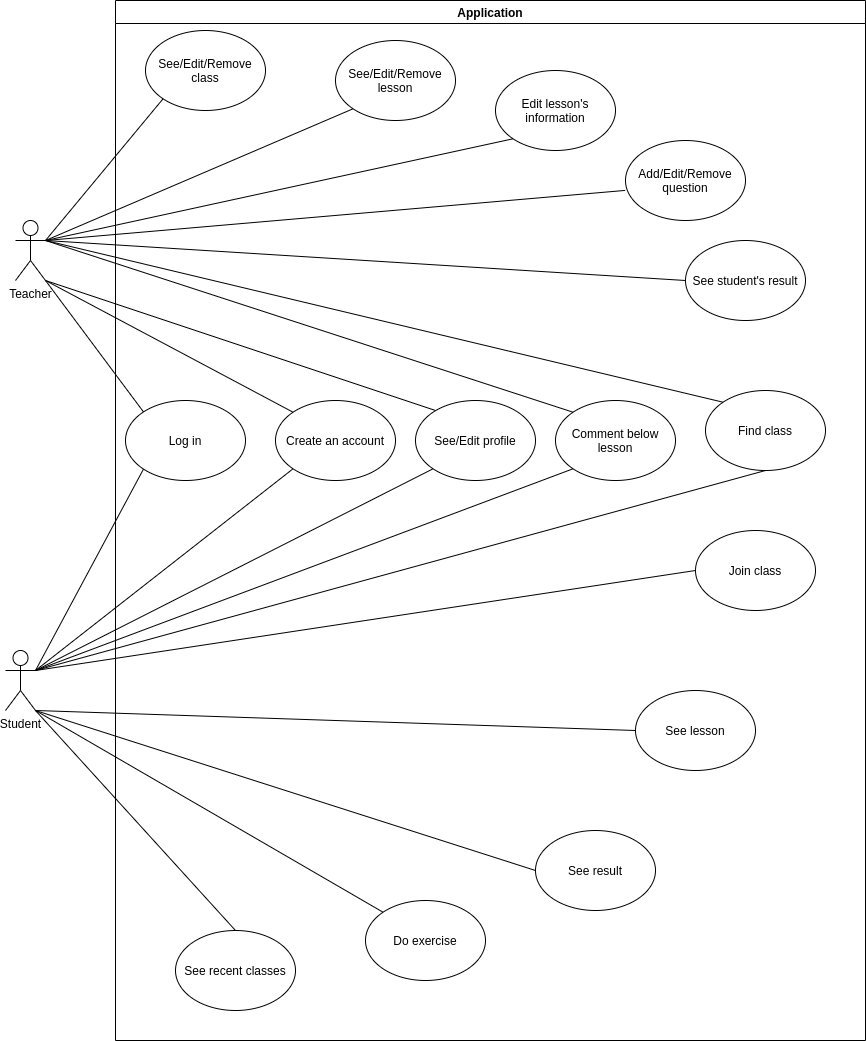

The diagram above was exported from draw.io. Its source (the exported page's mxGraphModel, read from the mxfile embedded in the PNG):
<mxGraphModel dx="1021" dy="613" grid="1" gridSize="10" guides="1" tooltips="1" connect="1" arrows="1" fold="1" page="1" pageScale="1" pageWidth="3300" pageHeight="4681" math="0" shadow="0">
  <root>
    <mxCell id="0" />
    <mxCell id="1" parent="0" />
    <mxCell id="zlFc1Nz2G3Z9sPQ-V49s-1" value="Teacher" style="shape=umlActor;verticalLabelPosition=bottom;verticalAlign=top;html=1;outlineConnect=0;" vertex="1" parent="1">
      <mxGeometry x="60" y="270" width="30" height="60" as="geometry" />
    </mxCell>
    <mxCell id="zlFc1Nz2G3Z9sPQ-V49s-2" value="Application" style="swimlane;gradientColor=none;" vertex="1" parent="1">
      <mxGeometry x="160" y="50" width="750" height="1040" as="geometry" />
    </mxCell>
    <mxCell id="zlFc1Nz2G3Z9sPQ-V49s-3" value="Log in" style="ellipse;whiteSpace=wrap;html=1;gradientColor=none;" vertex="1" parent="zlFc1Nz2G3Z9sPQ-V49s-2">
      <mxGeometry x="10" y="400" width="120" height="80" as="geometry" />
    </mxCell>
    <mxCell id="zlFc1Nz2G3Z9sPQ-V49s-4" value="Create an account" style="ellipse;whiteSpace=wrap;html=1;gradientColor=none;" vertex="1" parent="zlFc1Nz2G3Z9sPQ-V49s-2">
      <mxGeometry x="160" y="400" width="120" height="80" as="geometry" />
    </mxCell>
    <mxCell id="zlFc1Nz2G3Z9sPQ-V49s-5" value="Find class" style="ellipse;whiteSpace=wrap;html=1;gradientColor=none;" vertex="1" parent="zlFc1Nz2G3Z9sPQ-V49s-2">
      <mxGeometry x="590" y="390" width="120" height="80" as="geometry" />
    </mxCell>
    <mxCell id="zlFc1Nz2G3Z9sPQ-V49s-6" value="See/Edit/Remove class" style="ellipse;whiteSpace=wrap;html=1;gradientColor=none;" vertex="1" parent="zlFc1Nz2G3Z9sPQ-V49s-2">
      <mxGeometry x="30" y="30" width="120" height="80" as="geometry" />
    </mxCell>
    <mxCell id="zlFc1Nz2G3Z9sPQ-V49s-7" value="See/Edit/Remove lesson" style="ellipse;whiteSpace=wrap;html=1;gradientColor=none;" vertex="1" parent="zlFc1Nz2G3Z9sPQ-V49s-2">
      <mxGeometry x="220" y="40" width="120" height="80" as="geometry" />
    </mxCell>
    <mxCell id="zlFc1Nz2G3Z9sPQ-V49s-8" value="Edit lesson's information" style="ellipse;whiteSpace=wrap;html=1;gradientColor=none;" vertex="1" parent="zlFc1Nz2G3Z9sPQ-V49s-2">
      <mxGeometry x="380" y="70" width="120" height="80" as="geometry" />
    </mxCell>
    <mxCell id="zlFc1Nz2G3Z9sPQ-V49s-9" value="Add/Edit/Remove question" style="ellipse;whiteSpace=wrap;html=1;gradientColor=none;" vertex="1" parent="zlFc1Nz2G3Z9sPQ-V49s-2">
      <mxGeometry x="510" y="140" width="120" height="80" as="geometry" />
    </mxCell>
    <mxCell id="zlFc1Nz2G3Z9sPQ-V49s-10" value="See student's result" style="ellipse;whiteSpace=wrap;html=1;gradientColor=none;" vertex="1" parent="zlFc1Nz2G3Z9sPQ-V49s-2">
      <mxGeometry x="570" y="240" width="120" height="80" as="geometry" />
    </mxCell>
    <mxCell id="zlFc1Nz2G3Z9sPQ-V49s-11" value="Comment below lesson" style="ellipse;whiteSpace=wrap;html=1;gradientColor=none;" vertex="1" parent="zlFc1Nz2G3Z9sPQ-V49s-2">
      <mxGeometry x="440" y="400" width="120" height="80" as="geometry" />
    </mxCell>
    <mxCell id="zlFc1Nz2G3Z9sPQ-V49s-12" value="See/Edit profile" style="ellipse;whiteSpace=wrap;html=1;gradientColor=none;" vertex="1" parent="zlFc1Nz2G3Z9sPQ-V49s-2">
      <mxGeometry x="300" y="400" width="120" height="80" as="geometry" />
    </mxCell>
    <mxCell id="zlFc1Nz2G3Z9sPQ-V49s-15" value="Join class" style="ellipse;whiteSpace=wrap;html=1;gradientColor=none;" vertex="1" parent="zlFc1Nz2G3Z9sPQ-V49s-2">
      <mxGeometry x="580" y="530" width="120" height="80" as="geometry" />
    </mxCell>
    <mxCell id="zlFc1Nz2G3Z9sPQ-V49s-16" value="See lesson" style="ellipse;whiteSpace=wrap;html=1;gradientColor=none;" vertex="1" parent="zlFc1Nz2G3Z9sPQ-V49s-2">
      <mxGeometry x="520" y="690" width="120" height="80" as="geometry" />
    </mxCell>
    <mxCell id="zlFc1Nz2G3Z9sPQ-V49s-17" value="See result" style="ellipse;whiteSpace=wrap;html=1;gradientColor=none;" vertex="1" parent="zlFc1Nz2G3Z9sPQ-V49s-2">
      <mxGeometry x="420" y="830" width="120" height="80" as="geometry" />
    </mxCell>
    <mxCell id="zlFc1Nz2G3Z9sPQ-V49s-18" value="Do exercise" style="ellipse;whiteSpace=wrap;html=1;gradientColor=none;" vertex="1" parent="zlFc1Nz2G3Z9sPQ-V49s-2">
      <mxGeometry x="250" y="900" width="120" height="80" as="geometry" />
    </mxCell>
    <mxCell id="zlFc1Nz2G3Z9sPQ-V49s-19" value="See recent classes" style="ellipse;whiteSpace=wrap;html=1;gradientColor=none;" vertex="1" parent="zlFc1Nz2G3Z9sPQ-V49s-2">
      <mxGeometry x="60" y="930" width="120" height="80" as="geometry" />
    </mxCell>
    <mxCell id="zlFc1Nz2G3Z9sPQ-V49s-14" value="Student" style="shape=umlActor;verticalLabelPosition=bottom;verticalAlign=top;html=1;outlineConnect=0;gradientColor=none;" vertex="1" parent="1">
      <mxGeometry x="50" y="700" width="30" height="60" as="geometry" />
    </mxCell>
    <mxCell id="zlFc1Nz2G3Z9sPQ-V49s-21" value="" style="endArrow=none;html=1;exitX=1;exitY=0.3333333333333333;exitDx=0;exitDy=0;exitPerimeter=0;entryX=0;entryY=1;entryDx=0;entryDy=0;" edge="1" parent="1" source="zlFc1Nz2G3Z9sPQ-V49s-1" target="zlFc1Nz2G3Z9sPQ-V49s-6">
      <mxGeometry width="50" height="50" relative="1" as="geometry">
        <mxPoint x="430" y="370" as="sourcePoint" />
        <mxPoint x="480" y="320" as="targetPoint" />
      </mxGeometry>
    </mxCell>
    <mxCell id="zlFc1Nz2G3Z9sPQ-V49s-22" value="" style="endArrow=none;html=1;entryX=0;entryY=1;entryDx=0;entryDy=0;" edge="1" parent="1" target="zlFc1Nz2G3Z9sPQ-V49s-7">
      <mxGeometry width="50" height="50" relative="1" as="geometry">
        <mxPoint x="90" y="290" as="sourcePoint" />
        <mxPoint x="480" y="320" as="targetPoint" />
      </mxGeometry>
    </mxCell>
    <mxCell id="zlFc1Nz2G3Z9sPQ-V49s-23" value="" style="endArrow=none;html=1;entryX=0;entryY=1;entryDx=0;entryDy=0;exitX=1;exitY=0.3333333333333333;exitDx=0;exitDy=0;exitPerimeter=0;" edge="1" parent="1" source="zlFc1Nz2G3Z9sPQ-V49s-1" target="zlFc1Nz2G3Z9sPQ-V49s-8">
      <mxGeometry width="50" height="50" relative="1" as="geometry">
        <mxPoint x="90" y="290" as="sourcePoint" />
        <mxPoint x="480" y="320" as="targetPoint" />
      </mxGeometry>
    </mxCell>
    <mxCell id="zlFc1Nz2G3Z9sPQ-V49s-24" value="" style="endArrow=none;html=1;exitX=1;exitY=0.3333333333333333;exitDx=0;exitDy=0;exitPerimeter=0;entryX=-0.003;entryY=0.624;entryDx=0;entryDy=0;entryPerimeter=0;" edge="1" parent="1" source="zlFc1Nz2G3Z9sPQ-V49s-1" target="zlFc1Nz2G3Z9sPQ-V49s-9">
      <mxGeometry width="50" height="50" relative="1" as="geometry">
        <mxPoint x="430" y="370" as="sourcePoint" />
        <mxPoint x="480" y="320" as="targetPoint" />
      </mxGeometry>
    </mxCell>
    <mxCell id="zlFc1Nz2G3Z9sPQ-V49s-25" value="" style="endArrow=none;html=1;exitX=1;exitY=0.3333333333333333;exitDx=0;exitDy=0;exitPerimeter=0;entryX=0;entryY=0.5;entryDx=0;entryDy=0;" edge="1" parent="1" source="zlFc1Nz2G3Z9sPQ-V49s-1" target="zlFc1Nz2G3Z9sPQ-V49s-10">
      <mxGeometry width="50" height="50" relative="1" as="geometry">
        <mxPoint x="430" y="370" as="sourcePoint" />
        <mxPoint x="480" y="320" as="targetPoint" />
      </mxGeometry>
    </mxCell>
    <mxCell id="zlFc1Nz2G3Z9sPQ-V49s-26" value="" style="endArrow=none;html=1;exitX=1;exitY=0.3333333333333333;exitDx=0;exitDy=0;exitPerimeter=0;entryX=0;entryY=0;entryDx=0;entryDy=0;" edge="1" parent="1" source="zlFc1Nz2G3Z9sPQ-V49s-1" target="zlFc1Nz2G3Z9sPQ-V49s-5">
      <mxGeometry width="50" height="50" relative="1" as="geometry">
        <mxPoint x="430" y="370" as="sourcePoint" />
        <mxPoint x="480" y="320" as="targetPoint" />
      </mxGeometry>
    </mxCell>
    <mxCell id="zlFc1Nz2G3Z9sPQ-V49s-27" value="" style="endArrow=none;html=1;entryX=0;entryY=0;entryDx=0;entryDy=0;exitX=1;exitY=0.3333333333333333;exitDx=0;exitDy=0;exitPerimeter=0;" edge="1" parent="1" source="zlFc1Nz2G3Z9sPQ-V49s-1" target="zlFc1Nz2G3Z9sPQ-V49s-11">
      <mxGeometry width="50" height="50" relative="1" as="geometry">
        <mxPoint x="100" y="300" as="sourcePoint" />
        <mxPoint x="777.573593128807" y="461.7157287525381" as="targetPoint" />
      </mxGeometry>
    </mxCell>
    <mxCell id="zlFc1Nz2G3Z9sPQ-V49s-28" value="" style="endArrow=none;html=1;exitX=1;exitY=1;exitDx=0;exitDy=0;exitPerimeter=0;" edge="1" parent="1" source="zlFc1Nz2G3Z9sPQ-V49s-1">
      <mxGeometry width="50" height="50" relative="1" as="geometry">
        <mxPoint x="430" y="370" as="sourcePoint" />
        <mxPoint x="480" y="460" as="targetPoint" />
      </mxGeometry>
    </mxCell>
    <mxCell id="zlFc1Nz2G3Z9sPQ-V49s-29" value="" style="endArrow=none;html=1;entryX=0;entryY=0;entryDx=0;entryDy=0;" edge="1" parent="1" target="zlFc1Nz2G3Z9sPQ-V49s-4">
      <mxGeometry width="50" height="50" relative="1" as="geometry">
        <mxPoint x="90" y="330" as="sourcePoint" />
        <mxPoint x="480" y="320" as="targetPoint" />
      </mxGeometry>
    </mxCell>
    <mxCell id="zlFc1Nz2G3Z9sPQ-V49s-30" value="" style="endArrow=none;html=1;exitX=1;exitY=1;exitDx=0;exitDy=0;exitPerimeter=0;entryX=0;entryY=0;entryDx=0;entryDy=0;" edge="1" parent="1" source="zlFc1Nz2G3Z9sPQ-V49s-1" target="zlFc1Nz2G3Z9sPQ-V49s-3">
      <mxGeometry width="50" height="50" relative="1" as="geometry">
        <mxPoint x="430" y="370" as="sourcePoint" />
        <mxPoint x="480" y="320" as="targetPoint" />
      </mxGeometry>
    </mxCell>
    <mxCell id="zlFc1Nz2G3Z9sPQ-V49s-31" value="" style="endArrow=none;html=1;exitX=1;exitY=0.3333333333333333;exitDx=0;exitDy=0;exitPerimeter=0;entryX=0;entryY=1;entryDx=0;entryDy=0;" edge="1" parent="1" source="zlFc1Nz2G3Z9sPQ-V49s-14" target="zlFc1Nz2G3Z9sPQ-V49s-3">
      <mxGeometry width="50" height="50" relative="1" as="geometry">
        <mxPoint x="430" y="740" as="sourcePoint" />
        <mxPoint x="480" y="690" as="targetPoint" />
      </mxGeometry>
    </mxCell>
    <mxCell id="zlFc1Nz2G3Z9sPQ-V49s-32" value="" style="endArrow=none;html=1;exitX=1;exitY=0.3333333333333333;exitDx=0;exitDy=0;exitPerimeter=0;entryX=0;entryY=1;entryDx=0;entryDy=0;" edge="1" parent="1" source="zlFc1Nz2G3Z9sPQ-V49s-14" target="zlFc1Nz2G3Z9sPQ-V49s-4">
      <mxGeometry width="50" height="50" relative="1" as="geometry">
        <mxPoint x="90" y="730" as="sourcePoint" />
        <mxPoint x="197.99571534443453" y="528.5629135657844" as="targetPoint" />
      </mxGeometry>
    </mxCell>
    <mxCell id="zlFc1Nz2G3Z9sPQ-V49s-33" value="" style="endArrow=none;html=1;exitX=1;exitY=0.3333333333333333;exitDx=0;exitDy=0;exitPerimeter=0;entryX=0;entryY=1;entryDx=0;entryDy=0;" edge="1" parent="1" source="zlFc1Nz2G3Z9sPQ-V49s-14" target="zlFc1Nz2G3Z9sPQ-V49s-12">
      <mxGeometry width="50" height="50" relative="1" as="geometry">
        <mxPoint x="430" y="740" as="sourcePoint" />
        <mxPoint x="480" y="690" as="targetPoint" />
      </mxGeometry>
    </mxCell>
    <mxCell id="zlFc1Nz2G3Z9sPQ-V49s-34" value="" style="endArrow=none;html=1;exitX=1;exitY=0.3333333333333333;exitDx=0;exitDy=0;exitPerimeter=0;entryX=0;entryY=1;entryDx=0;entryDy=0;" edge="1" parent="1" source="zlFc1Nz2G3Z9sPQ-V49s-14" target="zlFc1Nz2G3Z9sPQ-V49s-11">
      <mxGeometry width="50" height="50" relative="1" as="geometry">
        <mxPoint x="430" y="740" as="sourcePoint" />
        <mxPoint x="480" y="690" as="targetPoint" />
      </mxGeometry>
    </mxCell>
    <mxCell id="zlFc1Nz2G3Z9sPQ-V49s-35" value="" style="endArrow=none;html=1;exitX=1;exitY=0.3333333333333333;exitDx=0;exitDy=0;exitPerimeter=0;entryX=0.5;entryY=1;entryDx=0;entryDy=0;" edge="1" parent="1" source="zlFc1Nz2G3Z9sPQ-V49s-14" target="zlFc1Nz2G3Z9sPQ-V49s-5">
      <mxGeometry width="50" height="50" relative="1" as="geometry">
        <mxPoint x="430" y="740" as="sourcePoint" />
        <mxPoint x="480" y="690" as="targetPoint" />
      </mxGeometry>
    </mxCell>
    <mxCell id="zlFc1Nz2G3Z9sPQ-V49s-36" value="" style="endArrow=none;html=1;exitX=1;exitY=0.3333333333333333;exitDx=0;exitDy=0;exitPerimeter=0;entryX=0;entryY=0.5;entryDx=0;entryDy=0;" edge="1" parent="1" source="zlFc1Nz2G3Z9sPQ-V49s-14" target="zlFc1Nz2G3Z9sPQ-V49s-15">
      <mxGeometry width="50" height="50" relative="1" as="geometry">
        <mxPoint x="430" y="740" as="sourcePoint" />
        <mxPoint x="480" y="690" as="targetPoint" />
      </mxGeometry>
    </mxCell>
    <mxCell id="zlFc1Nz2G3Z9sPQ-V49s-37" value="" style="endArrow=none;html=1;exitX=1;exitY=1;exitDx=0;exitDy=0;exitPerimeter=0;entryX=0;entryY=0.5;entryDx=0;entryDy=0;" edge="1" parent="1" source="zlFc1Nz2G3Z9sPQ-V49s-14" target="zlFc1Nz2G3Z9sPQ-V49s-16">
      <mxGeometry width="50" height="50" relative="1" as="geometry">
        <mxPoint x="430" y="740" as="sourcePoint" />
        <mxPoint x="480" y="690" as="targetPoint" />
      </mxGeometry>
    </mxCell>
    <mxCell id="zlFc1Nz2G3Z9sPQ-V49s-38" value="" style="endArrow=none;html=1;exitX=1;exitY=1;exitDx=0;exitDy=0;exitPerimeter=0;entryX=0;entryY=0.5;entryDx=0;entryDy=0;" edge="1" parent="1" source="zlFc1Nz2G3Z9sPQ-V49s-14" target="zlFc1Nz2G3Z9sPQ-V49s-17">
      <mxGeometry width="50" height="50" relative="1" as="geometry">
        <mxPoint x="430" y="740" as="sourcePoint" />
        <mxPoint x="480" y="690" as="targetPoint" />
      </mxGeometry>
    </mxCell>
    <mxCell id="zlFc1Nz2G3Z9sPQ-V49s-39" value="" style="endArrow=none;html=1;exitX=1;exitY=1;exitDx=0;exitDy=0;exitPerimeter=0;entryX=0;entryY=0;entryDx=0;entryDy=0;" edge="1" parent="1" source="zlFc1Nz2G3Z9sPQ-V49s-14" target="zlFc1Nz2G3Z9sPQ-V49s-18">
      <mxGeometry width="50" height="50" relative="1" as="geometry">
        <mxPoint x="430" y="680" as="sourcePoint" />
        <mxPoint x="480" y="630" as="targetPoint" />
      </mxGeometry>
    </mxCell>
    <mxCell id="zlFc1Nz2G3Z9sPQ-V49s-40" value="" style="endArrow=none;html=1;exitX=1;exitY=1;exitDx=0;exitDy=0;exitPerimeter=0;entryX=0.5;entryY=0;entryDx=0;entryDy=0;" edge="1" parent="1" source="zlFc1Nz2G3Z9sPQ-V49s-14" target="zlFc1Nz2G3Z9sPQ-V49s-19">
      <mxGeometry width="50" height="50" relative="1" as="geometry">
        <mxPoint x="430" y="920" as="sourcePoint" />
        <mxPoint x="480" y="870" as="targetPoint" />
      </mxGeometry>
    </mxCell>
  </root>
</mxGraphModel>